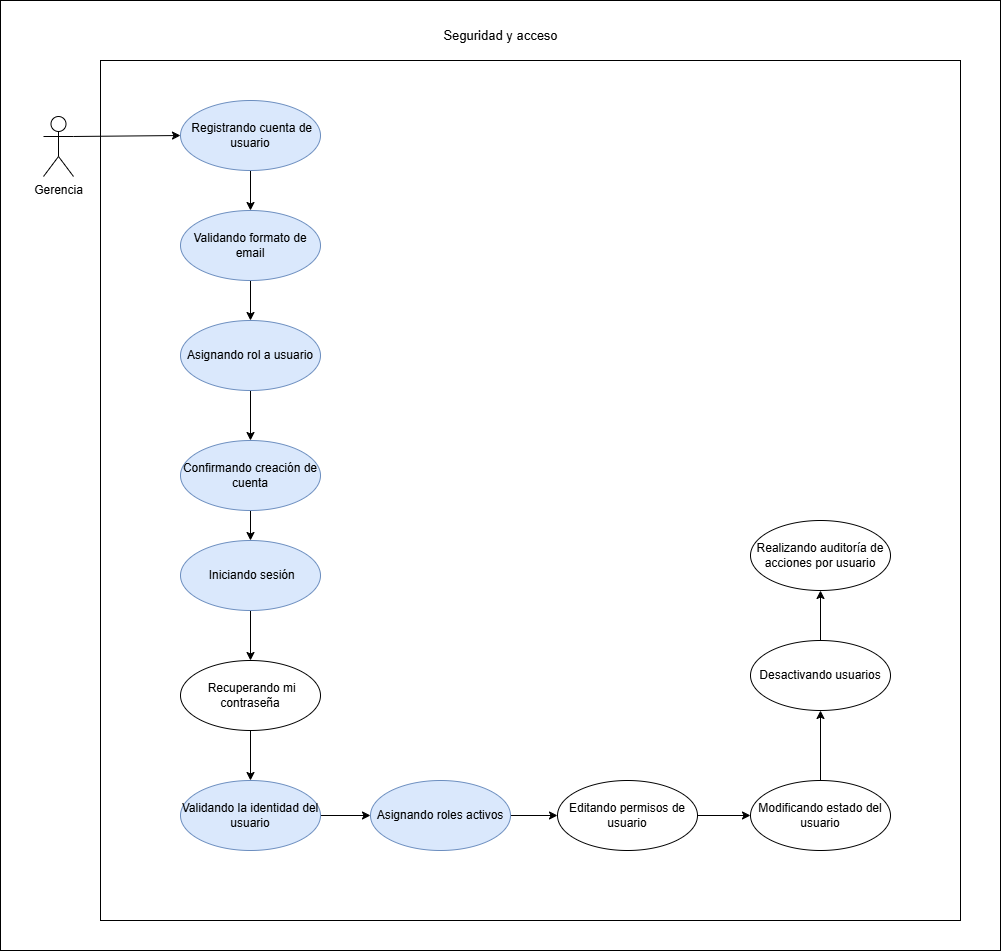

The diagram above was exported from draw.io. Its source (the exported page's mxGraphModel, read from the mxfile embedded in the PNG):
<mxGraphModel dx="1980" dy="995" grid="1" gridSize="10" guides="1" tooltips="1" connect="1" arrows="1" fold="1" page="1" pageScale="1" pageWidth="827" pageHeight="1169" math="0" shadow="0">
  <root>
    <mxCell id="0" />
    <mxCell id="1" parent="0" />
    <mxCell id="qrOsgZDqs2jIluiTBBjf-175" parent="1" style="rounded=0;whiteSpace=wrap;html=1;" value="" vertex="1">
      <mxGeometry height="950" width="1000" x="390" y="530" as="geometry" />
    </mxCell>
    <mxCell id="qrOsgZDqs2jIluiTBBjf-176" parent="1" style="whiteSpace=wrap;html=1;aspect=fixed;" value="" vertex="1">
      <mxGeometry height="860" width="860" x="490" y="590" as="geometry" />
    </mxCell>
    <mxCell id="qrOsgZDqs2jIluiTBBjf-177" edge="1" parent="1" source="qrOsgZDqs2jIluiTBBjf-178" style="rounded=0;orthogonalLoop=1;jettySize=auto;html=1;exitX=1;exitY=0.3333333333333333;exitDx=0;exitDy=0;exitPerimeter=0;entryX=0;entryY=0.5;entryDx=0;entryDy=0;" target="qrOsgZDqs2jIluiTBBjf-180">
      <mxGeometry relative="1" as="geometry" />
    </mxCell>
    <mxCell id="qrOsgZDqs2jIluiTBBjf-178" parent="1" style="shape=umlActor;verticalLabelPosition=bottom;verticalAlign=top;html=1;" value="Gerencia" vertex="1">
      <mxGeometry height="60" width="30" x="433" y="646" as="geometry" />
    </mxCell>
    <mxCell id="qrOsgZDqs2jIluiTBBjf-179" edge="1" parent="1" source="qrOsgZDqs2jIluiTBBjf-180" style="rounded=0;orthogonalLoop=1;jettySize=auto;html=1;exitX=0.5;exitY=1;exitDx=0;exitDy=0;" target="qrOsgZDqs2jIluiTBBjf-182">
      <mxGeometry relative="1" as="geometry" />
    </mxCell>
    <mxCell id="qrOsgZDqs2jIluiTBBjf-180" parent="1" style="ellipse;whiteSpace=wrap;html=1;fillColor=#dae8fc;strokeColor=#6c8ebf;" value="&lt;div&gt;&amp;nbsp;Registrando cuenta de usuario&lt;/div&gt;" vertex="1">
      <mxGeometry height="70" width="140" x="570" y="630" as="geometry" />
    </mxCell>
    <mxCell id="qrOsgZDqs2jIluiTBBjf-181" edge="1" parent="1" source="qrOsgZDqs2jIluiTBBjf-182" style="rounded=0;orthogonalLoop=1;jettySize=auto;html=1;exitX=0.5;exitY=1;exitDx=0;exitDy=0;entryX=0.5;entryY=0;entryDx=0;entryDy=0;" target="qrOsgZDqs2jIluiTBBjf-184">
      <mxGeometry relative="1" as="geometry" />
    </mxCell>
    <mxCell id="qrOsgZDqs2jIluiTBBjf-182" parent="1" style="ellipse;whiteSpace=wrap;html=1;fillColor=#dae8fc;strokeColor=#6c8ebf;" value="&lt;div&gt;Validando formato de email&lt;/div&gt;" vertex="1">
      <mxGeometry height="70" width="140" x="570" y="740" as="geometry" />
    </mxCell>
    <mxCell id="qrOsgZDqs2jIluiTBBjf-183" edge="1" parent="1" source="qrOsgZDqs2jIluiTBBjf-184" style="rounded=0;orthogonalLoop=1;jettySize=auto;html=1;exitX=0.5;exitY=1;exitDx=0;exitDy=0;" target="qrOsgZDqs2jIluiTBBjf-186">
      <mxGeometry relative="1" as="geometry" />
    </mxCell>
    <mxCell id="qrOsgZDqs2jIluiTBBjf-184" parent="1" style="ellipse;whiteSpace=wrap;html=1;fillColor=#dae8fc;strokeColor=#6c8ebf;" value="&lt;div&gt;Asignando rol a usuario&lt;/div&gt;" vertex="1">
      <mxGeometry height="70" width="140" x="570" y="850" as="geometry" />
    </mxCell>
    <mxCell id="qrOsgZDqs2jIluiTBBjf-185" edge="1" parent="1" source="qrOsgZDqs2jIluiTBBjf-186" style="rounded=0;orthogonalLoop=1;jettySize=auto;html=1;exitX=0.5;exitY=1;exitDx=0;exitDy=0;" target="qrOsgZDqs2jIluiTBBjf-188">
      <mxGeometry relative="1" as="geometry" />
    </mxCell>
    <mxCell id="qrOsgZDqs2jIluiTBBjf-186" parent="1" style="ellipse;whiteSpace=wrap;html=1;fillColor=#dae8fc;strokeColor=#6c8ebf;" value="&lt;div&gt;Confirmando creación de cuenta&lt;/div&gt;" vertex="1">
      <mxGeometry height="70" width="140" x="570" y="970" as="geometry" />
    </mxCell>
    <mxCell id="qrOsgZDqs2jIluiTBBjf-187" edge="1" parent="1" source="qrOsgZDqs2jIluiTBBjf-188" style="rounded=0;orthogonalLoop=1;jettySize=auto;html=1;exitX=0.5;exitY=1;exitDx=0;exitDy=0;" target="qrOsgZDqs2jIluiTBBjf-190">
      <mxGeometry relative="1" as="geometry" />
    </mxCell>
    <mxCell id="qrOsgZDqs2jIluiTBBjf-188" parent="1" style="ellipse;whiteSpace=wrap;html=1;fillColor=#dae8fc;strokeColor=#6c8ebf;" value="&lt;div&gt;&amp;nbsp;Iniciando sesión&lt;/div&gt;" vertex="1">
      <mxGeometry height="70" width="140" x="570" y="1070" as="geometry" />
    </mxCell>
    <mxCell id="qrOsgZDqs2jIluiTBBjf-189" edge="1" parent="1" source="qrOsgZDqs2jIluiTBBjf-190" style="rounded=0;orthogonalLoop=1;jettySize=auto;html=1;exitX=0.5;exitY=1;exitDx=0;exitDy=0;" target="qrOsgZDqs2jIluiTBBjf-201">
      <mxGeometry relative="1" as="geometry" />
    </mxCell>
    <mxCell id="qrOsgZDqs2jIluiTBBjf-190" parent="1" style="ellipse;whiteSpace=wrap;html=1;" value="&amp;nbsp;Recuperando mi contraseña" vertex="1">
      <mxGeometry height="70" width="140" x="570" y="1190" as="geometry" />
    </mxCell>
    <mxCell id="qrOsgZDqs2jIluiTBBjf-191" edge="1" parent="1" source="qrOsgZDqs2jIluiTBBjf-192" style="rounded=0;orthogonalLoop=1;jettySize=auto;html=1;exitX=1;exitY=0.5;exitDx=0;exitDy=0;entryX=0;entryY=0.5;entryDx=0;entryDy=0;" target="qrOsgZDqs2jIluiTBBjf-195">
      <mxGeometry relative="1" as="geometry" />
    </mxCell>
    <mxCell id="qrOsgZDqs2jIluiTBBjf-192" parent="1" style="ellipse;whiteSpace=wrap;html=1;fillColor=#dae8fc;strokeColor=#6c8ebf;" value="Asignando roles activos" vertex="1">
      <mxGeometry height="70" width="140" x="760" y="1310" as="geometry" />
    </mxCell>
    <mxCell id="qrOsgZDqs2jIluiTBBjf-193" parent="1" style="ellipse;whiteSpace=wrap;html=1;" value="Realizando auditoría de acciones por usuario" vertex="1">
      <mxGeometry height="70" width="140" x="1140" y="1050" as="geometry" />
    </mxCell>
    <mxCell id="qrOsgZDqs2jIluiTBBjf-194" edge="1" parent="1" source="qrOsgZDqs2jIluiTBBjf-195" style="rounded=0;orthogonalLoop=1;jettySize=auto;html=1;exitX=1;exitY=0.5;exitDx=0;exitDy=0;entryX=0;entryY=0.5;entryDx=0;entryDy=0;" target="qrOsgZDqs2jIluiTBBjf-199">
      <mxGeometry relative="1" as="geometry" />
    </mxCell>
    <mxCell id="qrOsgZDqs2jIluiTBBjf-195" parent="1" style="ellipse;whiteSpace=wrap;html=1;" value="Editando permisos de usuario" vertex="1">
      <mxGeometry height="70" width="140" x="947" y="1310" as="geometry" />
    </mxCell>
    <mxCell id="qrOsgZDqs2jIluiTBBjf-196" edge="1" parent="1" source="qrOsgZDqs2jIluiTBBjf-197" style="rounded=0;orthogonalLoop=1;jettySize=auto;html=1;exitX=0.5;exitY=0;exitDx=0;exitDy=0;entryX=0.5;entryY=1;entryDx=0;entryDy=0;" target="qrOsgZDqs2jIluiTBBjf-193">
      <mxGeometry relative="1" as="geometry" />
    </mxCell>
    <mxCell id="qrOsgZDqs2jIluiTBBjf-197" parent="1" style="ellipse;whiteSpace=wrap;html=1;" value="Desactivando usuarios" vertex="1">
      <mxGeometry height="70" width="140" x="1140" y="1170" as="geometry" />
    </mxCell>
    <mxCell id="qrOsgZDqs2jIluiTBBjf-198" edge="1" parent="1" source="qrOsgZDqs2jIluiTBBjf-199" style="rounded=0;orthogonalLoop=1;jettySize=auto;html=1;exitX=0.5;exitY=0;exitDx=0;exitDy=0;entryX=0.5;entryY=1;entryDx=0;entryDy=0;" target="qrOsgZDqs2jIluiTBBjf-197">
      <mxGeometry relative="1" as="geometry" />
    </mxCell>
    <mxCell id="qrOsgZDqs2jIluiTBBjf-199" parent="1" style="ellipse;whiteSpace=wrap;html=1;" value="Modificando estado del usuario" vertex="1">
      <mxGeometry height="70" width="140" x="1140" y="1310" as="geometry" />
    </mxCell>
    <mxCell id="qrOsgZDqs2jIluiTBBjf-200" edge="1" parent="1" source="qrOsgZDqs2jIluiTBBjf-201" style="rounded=0;orthogonalLoop=1;jettySize=auto;html=1;exitX=1;exitY=0.5;exitDx=0;exitDy=0;entryX=0;entryY=0.5;entryDx=0;entryDy=0;" target="qrOsgZDqs2jIluiTBBjf-192">
      <mxGeometry relative="1" as="geometry" />
    </mxCell>
    <mxCell id="qrOsgZDqs2jIluiTBBjf-201" parent="1" style="ellipse;whiteSpace=wrap;html=1;fillColor=#dae8fc;strokeColor=#6c8ebf;" value="Validando la identidad del usuario" vertex="1">
      <mxGeometry height="70" width="140" x="570" y="1310" as="geometry" />
    </mxCell>
    <mxCell id="qrOsgZDqs2jIluiTBBjf-202" parent="1" style="text;html=1;whiteSpace=wrap;strokeColor=none;fillColor=none;align=center;verticalAlign=middle;rounded=0;" value="&lt;font style=&quot;font-size: 13px;&quot;&gt;Seguridad y acceso&lt;/font&gt;" vertex="1">
      <mxGeometry height="30" width="164.75" x="807.63" y="550" as="geometry" />
    </mxCell>
  </root>
</mxGraphModel>